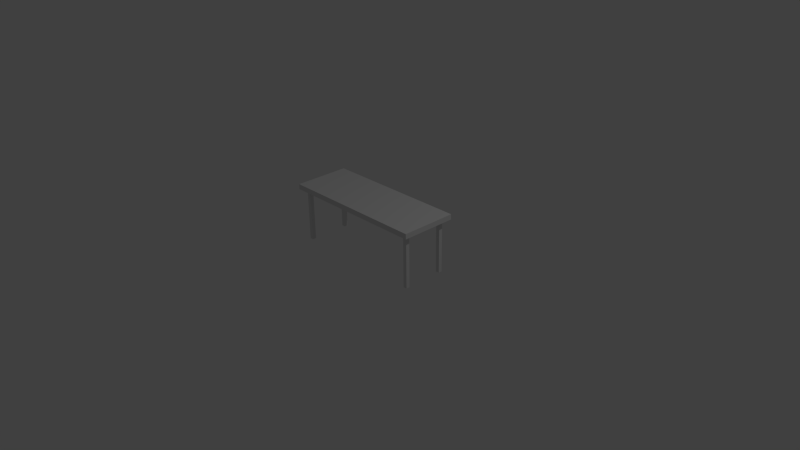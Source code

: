 # Source: table.blend  (saved by Blender 2.76.0; exported with 4.5.12 LTS)
import bpy
from mathutils import Matrix  # noqa: F401  (used for matrix-valued properties, if any)

bpy.ops.wm.read_factory_settings(use_empty=True)
scene = bpy.context.scene
scene.name = 'Scene'

# ---- collections
col_collection_1 = bpy.data.collections.new('Collection 1'); scene.collection.children.link(col_collection_1)

# ---- materials (node trees are filled in below, after node groups)
mat_material = bpy.data.materials.new('Material')
mat_material.alpha_threshold = 0.0
mat_material.use_transparent_shadow = False
mat_material.roughness = 0.5
mat_material.line_color = (0.0, 0.0, 0.0, 1.0)

# ---- material node trees

# ---- world
world_world = bpy.data.worlds.new('World'); scene.world = world_world
world_world.color = (0.05088, 0.05088, 0.05088)
world_world.use_sun_shadow = False
world_world.sun_shadow_jitter_overblur = 0.0
world_world.cycles.sampling_method = 'MANUAL'
world_world.cycles.sample_map_resolution = 256

# ---- cameras
cam_camera = bpy.data.cameras.new('Camera')
cam_camera.clip_end = 100.0
cam_camera.lens = 35.0
cam_camera.sensor_width = 32.0
cam_camera.sensor_height = 18.0
cam_camera.ortho_scale = 7.314
cam_camera.dof.focus_distance = 0.0
cam_camera.dof.aperture_fstop = 128.0

# ---- lights
light_lamp = bpy.data.lights.new('Lamp', 'POINT')
light_lamp.transmission_factor = 0.0
light_lamp.cutoff_distance = 30.0
light_lamp.energy = 100.0
light_lamp.shadow_buffer_clip_start = 1.001
light_lamp.shadow_soft_size = 0.1
light_lamp.shadow_maximum_resolution = 0.006
light_lamp.use_absolute_resolution = True
light_lamp.cycles.use_multiple_importance_sampling = False

# ---- meshes
me_cube = bpy.data.meshes.new('Cube')
me_cube.from_pydata([(-0.925, -1.45e-08, -0.25), (-0.925, 0.75, -0.25), (-0.925, -1.669e-08, -0.3), (-0.925, 0.75, -0.3), (-0.875, -1.45e-08, -0.25), (-0.875, 0.75, -0.25), (-0.875, -1.669e-08, -0.3), (-0.875, 0.75, -0.3), (-0.925, 9.537e-09, 0.3), (-0.925, 0.75, 0.3), (-0.925, 7.352e-09, 0.25), (-0.925, 0.75, 0.25), (-0.875, 9.537e-09, 0.3), (-0.875, 0.75, 0.3), (-0.875, 7.352e-09, 0.25), (-0.875, 0.75, 0.25), (0.875, 9.537e-09, 0.3), (0.875, 0.75, 0.3), (0.875, 7.352e-09, 0.25), (0.875, 0.75, 0.25), (0.925, 9.537e-09, 0.3), (0.925, 0.75, 0.3), (0.925, 7.352e-09, 0.25), (0.925, 0.75, 0.25), (0.875, -1.45e-08, -0.25), (0.875, 0.75, -0.25), (0.875, -1.669e-08, -0.3), (0.875, 0.75, -0.3), (0.925, -1.45e-08, -0.25), (0.925, 0.75, -0.25), (0.925, -1.669e-08, -0.3), (0.925, 0.75, -0.3), (1.0, 0.715, -0.375), (1.0, 0.715, 0.375), (-1.0, 0.715, 0.375), (-1.0, 0.715, -0.375), (1.0, 0.785, -0.375), (1.0, 0.785, 0.375), (-1.0, 0.785, 0.375), (-1.0, 0.785, -0.375)], [], [(1, 3, 2, 0), (3, 7, 6, 2), (7, 5, 4, 6), (5, 1, 0, 4), (0, 2, 6, 4), (5, 7, 3, 1), (9, 11, 10, 8), (11, 15, 14, 10), (15, 13, 12, 14), (13, 9, 8, 12), (8, 10, 14, 12), (13, 15, 11, 9), (17, 19, 18, 16), (19, 23, 22, 18), (23, 21, 20, 22), (21, 17, 16, 20), (16, 18, 22, 20), (21, 23, 19, 17), (25, 27, 26, 24), (27, 31, 30, 26), (31, 29, 28, 30), (29, 25, 24, 28), (24, 26, 30, 28), (29, 31, 27, 25), (32, 33, 34, 35), (36, 39, 38, 37), (32, 36, 37, 33), (33, 37, 38, 34), (34, 38, 39, 35), (36, 32, 35, 39)])
_uv = me_cube.uv_layers.new(name='UVMap')
_uv.uv.foreach_set('vector', [0.0, 0.0, 1.0, 0.0, 1.0, 1.0, 0.0, 1.0, 0.0, 0.0, 1.0, 0.0, 1.0, 1.0, 0.0, 1.0, 0.0, 0.0, 1.0, 0.0, 1.0, 1.0, 0.0, 1.0, 0.0, 0.0, 1.0, 0.0, 1.0, 1.0, 0.0, 1.0, 0.0, 0.0, 1.0, 0.0, 1.0, 1.0, 0.0, 1.0, 0.0, 0.0, 1.0, 0.0, 1.0, 1.0, 0.0, 1.0, 0.0, 0.0, 1.0, 0.0, 1.0, 1.0, 0.0, 1.0, 0.0, 0.0, 1.0, 0.0, 1.0, 1.0, 0.0, 1.0, 0.0, 0.0, 1.0, 0.0, 1.0, 1.0, 0.0, 1.0, 0.0, 0.0, 1.0, 0.0, 1.0, 1.0, 0.0, 1.0, 0.0, 0.0, 1.0, 0.0, 1.0, 1.0, 0.0, 1.0, 0.0, 0.0, 1.0, 0.0, 1.0, 1.0, 0.0, 1.0, 0.0, 0.0, 1.0, 0.0, 1.0, 1.0, 0.0, 1.0, 0.0, 0.0, 1.0, 0.0, 1.0, 1.0, 0.0, 1.0, 0.0, 0.0, 1.0, 0.0, 1.0, 1.0, 0.0, 1.0, 0.0, 0.0, 1.0, 0.0, 1.0, 1.0, 0.0, 1.0, 0.0, 0.0, 1.0, 0.0, 1.0, 1.0, 0.0, 1.0, 0.0, 0.0, 1.0, 0.0, 1.0, 1.0, 0.0, 1.0, 0.0, 0.0, 1.0, 0.0, 1.0, 1.0, 0.0, 1.0, 0.0, 0.0, 1.0, 0.0, 1.0, 1.0, 0.0, 1.0, 0.0, 0.0, 1.0, 0.0, 1.0, 1.0, 0.0, 1.0, 0.0, 0.0, 1.0, 0.0, 1.0, 1.0, 0.0, 1.0, 0.0, 0.0, 1.0, 0.0, 1.0, 1.0, 0.0, 1.0, 0.0, 0.0, 1.0, 0.0, 1.0, 1.0, 0.0, 1.0, 0.0, 0.0, 1.0, 0.0, 1.0, 1.0, 0.0, 1.0, 0.0, 0.0, 1.0, 0.0, 1.0, 1.0, 0.0, 1.0, 0.0, 0.0, 1.0, 0.0, 1.0, 1.0, 0.0, 1.0, 0.0, 0.0, 1.0, 0.0, 1.0, 1.0, 0.0, 1.0, 0.0, 0.0, 1.0, 0.0, 1.0, 1.0, 0.0, 1.0, 0.0, 0.0, 1.0, 0.0, 1.0, 1.0, 0.0, 1.0])
me_cube.materials.append(mat_material)
me_cube.use_remesh_preserve_volume = False
me_cube.use_remesh_preserve_attributes = False
me_cube.use_mirror_vertex_groups = False
me_cube.update()

# ---- objects
ob_cube = bpy.data.objects.new('Cube', me_cube)
ob_lamp = bpy.data.objects.new('Lamp', light_lamp)
ob_camera = bpy.data.objects.new('Camera', cam_camera)

# ---- transforms, parenting, visibility, modifiers, constraints
ob_cube.location = (0.0, 0.0, 0.0)
ob_cube.rotation_euler = (1.571, 0.0, 0.0)
ob_cube.lock_rotations_4d = False
ob_cube.empty_display_type = 'ARROWS'
ob_cube.lineart.crease_threshold = 0.0
ob_lamp.location = (4.076, 1.005, 5.904)
ob_lamp.rotation_euler = (0.6503, 0.05522, 1.866)
ob_lamp.lock_rotations_4d = False
ob_lamp.empty_display_type = 'ARROWS'
ob_lamp.color = (0.0, 0.0, 0.0, 0.0)
ob_lamp.lineart.crease_threshold = 0.0
ob_camera.location = (7.481, -6.508, 5.344)
ob_camera.rotation_euler = (1.109, 0.01082, 0.8149)
ob_camera.lock_rotations_4d = False
ob_camera.empty_display_type = 'ARROWS'
ob_camera.color = (0.0, 0.0, 0.0, 0.0)
ob_camera.display_type = 'WIRE'
ob_camera.lineart.crease_threshold = 0.0

# ---- collection membership
col_collection_1.objects.link(ob_cube)
col_collection_1.objects.link(ob_lamp)
col_collection_1.objects.link(ob_camera)

# ---- scene / render settings (as saved in the file)
scene.camera = ob_camera
scene.frame_start = 1; scene.frame_end = 250; scene.frame_set(1)
scene.render.engine = 'BLENDER_EEVEE_NEXT'
scene.render.resolution_percentage = 50
scene.render.dither_intensity = 0.0
scene.cycles.use_denoising = False
scene.cycles.samples = 10
scene.cycles.sampling_pattern = 'TABULATED_SOBOL'
scene.cycles.light_sampling_threshold = 0.0
scene.cycles.use_adaptive_sampling = False
scene.cycles.use_light_tree = False
scene.cycles.blur_glossy = 0.0
scene.cycles.pixel_filter_type = 'GAUSSIAN'
scene.cycles.sample_clamp_indirect = 0.0
scene.view_settings.view_transform = 'Standard'
bpy.context.view_layer.update()
